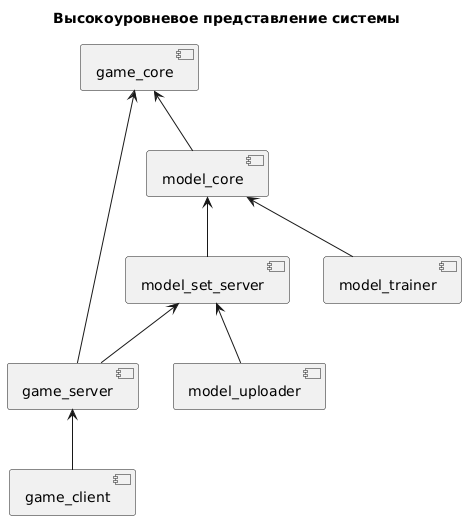

The diagram above was rendered by PlantUML. Its source (embedded in the PNG):
@startuml
title Высокоуровневое представление системы

component game_client
component game_server
component game_core
component model_set_server
component model_trainer
component model_uploader
component model_core

game_server <-- game_client
game_core   <-- game_server
model_set_server  <-- game_server

game_core   <-- model_core
model_core  <-- model_set_server
model_core  <-- model_trainer

model_set_server  <-- model_uploader
@enduml